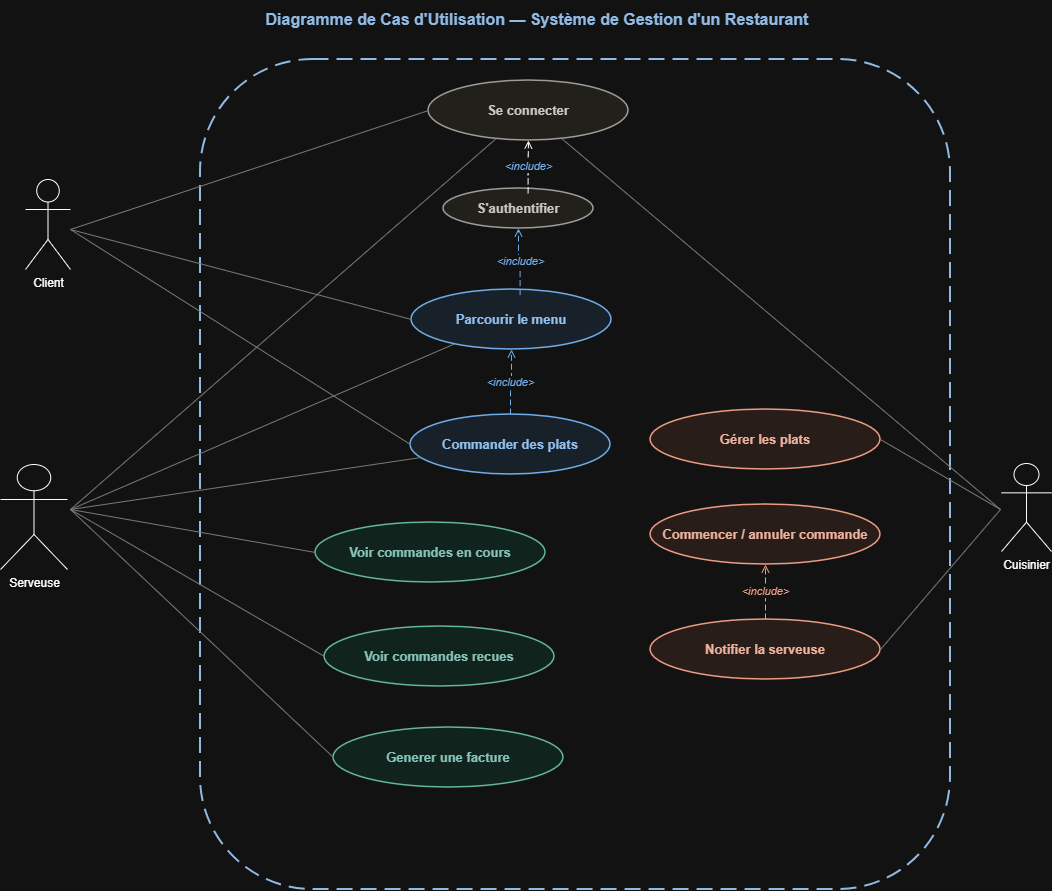

The diagram above was exported from draw.io. Its source (the exported page's mxGraphModel, read from the mxfile embedded in the PNG):
<mxGraphModel dx="1042" dy="562" grid="1" gridSize="10" guides="1" tooltips="1" connect="1" arrows="1" fold="1" page="1" pageScale="1" pageWidth="1654" pageHeight="1169" math="0" shadow="0">
  <root>
    <mxCell id="0" />
    <mxCell id="1" parent="0" />
    <mxCell id="hUnfzZIu-KRIWh12zwcC-1" parent="1" style="text;html=1;strokeColor=none;fillColor=none;align=center;verticalAlign=middle;whiteSpace=wrap;rounded=0;fontSize=16;fontStyle=1;fontColor=#1A4A7C;" value="Diagramme de Cas d'Utilisation — Système de Gestion d'un Restaurant" vertex="1">
      <mxGeometry height="40" width="1000" x="277.00425083705386" y="20.00432059151791" as="geometry" />
    </mxCell>
    <mxCell id="hUnfzZIu-KRIWh12zwcC-2" parent="1" style="rounded=1;whiteSpace=wrap;html=1;fillColor=none;strokeColor=#1A4A7C;strokeWidth=2;dashed=1;dashPattern=8 4;verticalAlign=top;fontSize=13;fontStyle=1;fontColor=#1A4A7C;" value="" vertex="1">
      <mxGeometry height="830" width="750" x="440" y="80" as="geometry" />
    </mxCell>
    <mxCell id="hUnfzZIu-KRIWh12zwcC-3" parent="1" style="ellipse;whiteSpace=wrap;html=1;fillColor=#F1EFE8;strokeColor=#5F5E5A;strokeWidth=1.5;fontSize=13;fontStyle=1;fontColor=#2C2C2A;" value="Se connecter" vertex="1">
      <mxGeometry height="60" width="200" x="668.0042508370539" y="101.00432059151791" as="geometry" />
    </mxCell>
    <mxCell id="hUnfzZIu-KRIWh12zwcC-4" parent="1" style="ellipse;whiteSpace=wrap;html=1;fillColor=#E6F1FB;strokeColor=#185FA5;strokeWidth=1.5;fontSize=13;fontStyle=1;fontColor=#0C447C;" value="Parcourir le menu" vertex="1">
      <mxGeometry height="60" width="200" x="651.0042508370539" y="310.0043205915179" as="geometry" />
    </mxCell>
    <mxCell id="hUnfzZIu-KRIWh12zwcC-5" parent="1" style="ellipse;whiteSpace=wrap;html=1;fillColor=#E6F1FB;strokeColor=#185FA5;strokeWidth=1.5;fontSize=13;fontStyle=1;fontColor=#0C447C;" value="Commander des plats" vertex="1">
      <mxGeometry height="60" width="200" x="650.0042508370539" y="435.0043205915179" as="geometry" />
    </mxCell>
    <mxCell id="hUnfzZIu-KRIWh12zwcC-6" parent="1" style="ellipse;whiteSpace=wrap;html=1;fillColor=#E1F5EE;strokeColor=#0F6E56;strokeWidth=1.5;fontSize=13;fontStyle=1;fontColor=#085041;" value="Voir commandes en cours" vertex="1">
      <mxGeometry height="60" width="230" x="555.0042508370539" y="543.0043205915179" as="geometry" />
    </mxCell>
    <mxCell id="hUnfzZIu-KRIWh12zwcC-7" parent="1" style="ellipse;whiteSpace=wrap;html=1;fillColor=#E1F5EE;strokeColor=#0F6E56;strokeWidth=1.5;fontSize=13;fontStyle=1;fontColor=#085041;" value="Voir commandes recues" vertex="1">
      <mxGeometry height="60" width="230" x="564.0042508370539" y="647.0043205915179" as="geometry" />
    </mxCell>
    <mxCell id="hUnfzZIu-KRIWh12zwcC-8" parent="1" style="ellipse;whiteSpace=wrap;html=1;fillColor=#E1F5EE;strokeColor=#0F6E56;strokeWidth=1.5;fontSize=13;fontStyle=1;fontColor=#085041;" value="Generer une facture" vertex="1">
      <mxGeometry height="60" width="230" x="573.0042508370539" y="748.0043205915179" as="geometry" />
    </mxCell>
    <mxCell id="hUnfzZIu-KRIWh12zwcC-9" parent="1" style="ellipse;whiteSpace=wrap;html=1;fillColor=#FAECE7;strokeColor=#993C1D;strokeWidth=1.5;fontSize=13;fontStyle=1;fontColor=#712B13;" value="Gérer les plats" vertex="1">
      <mxGeometry height="60" width="230" x="890.0042508370539" y="430.0043205915179" as="geometry" />
    </mxCell>
    <mxCell id="hUnfzZIu-KRIWh12zwcC-10" parent="1" style="ellipse;whiteSpace=wrap;html=1;fillColor=#FAECE7;strokeColor=#993C1D;strokeWidth=1.5;fontSize=13;fontStyle=1;fontColor=#712B13;" value="Commencer / annuler commande" vertex="1">
      <mxGeometry height="60" width="230" x="890.0042508370539" y="525.0043205915179" as="geometry" />
    </mxCell>
    <mxCell id="hUnfzZIu-KRIWh12zwcC-11" parent="1" style="ellipse;whiteSpace=wrap;html=1;fillColor=#FAECE7;strokeColor=#993C1D;strokeWidth=1.5;fontSize=13;fontStyle=1;fontColor=#712B13;" value="Notifier la serveuse" vertex="1">
      <mxGeometry height="60" width="230" x="890.0042508370539" y="640.0043205915179" as="geometry" />
    </mxCell>
    <mxCell id="hUnfzZIu-KRIWh12zwcC-12" edge="1" parent="1" style="html=1;exitX=1;exitY=0.5;exitDx=0;exitDy=0;entryX=0;entryY=0.5;entryDx=0;entryDy=0;endArrow=none;strokeColor=#888780;" target="hUnfzZIu-KRIWh12zwcC-3">
      <mxGeometry relative="1" as="geometry">
        <mxPoint x="310.00425083705386" y="250.0043205915179" as="sourcePoint" />
      </mxGeometry>
    </mxCell>
    <mxCell id="hUnfzZIu-KRIWh12zwcC-13" edge="1" parent="1" style="html=1;exitX=1;exitY=0.5;exitDx=0;exitDy=0;entryX=0;entryY=0.5;entryDx=0;entryDy=0;endArrow=none;strokeColor=#888780;" target="hUnfzZIu-KRIWh12zwcC-4">
      <mxGeometry relative="1" as="geometry">
        <mxPoint x="310.00425083705386" y="250.0043205915179" as="sourcePoint" />
      </mxGeometry>
    </mxCell>
    <mxCell id="hUnfzZIu-KRIWh12zwcC-14" edge="1" parent="1" style="html=1;exitX=1;exitY=0.5;exitDx=0;exitDy=0;entryX=0;entryY=0.5;entryDx=0;entryDy=0;endArrow=none;strokeColor=#888780;" target="hUnfzZIu-KRIWh12zwcC-5">
      <mxGeometry relative="1" as="geometry">
        <mxPoint x="310.00425083705386" y="250.0043205915179" as="sourcePoint" />
      </mxGeometry>
    </mxCell>
    <mxCell id="hUnfzZIu-KRIWh12zwcC-15" edge="1" parent="1" style="html=1;endArrow=none;strokeColor=#888780;" target="hUnfzZIu-KRIWh12zwcC-3">
      <mxGeometry relative="1" as="geometry">
        <mxPoint x="310.00425083705386" y="530.0043205915176" as="sourcePoint" />
      </mxGeometry>
    </mxCell>
    <mxCell id="hUnfzZIu-KRIWh12zwcC-16" edge="1" parent="1" style="html=1;endArrow=none;strokeColor=#888780;" target="hUnfzZIu-KRIWh12zwcC-4">
      <mxGeometry relative="1" as="geometry">
        <mxPoint x="310.00425083705386" y="530.0043205915176" as="sourcePoint" />
      </mxGeometry>
    </mxCell>
    <mxCell id="hUnfzZIu-KRIWh12zwcC-17" edge="1" parent="1" style="html=1;endArrow=none;strokeColor=#888780;" target="hUnfzZIu-KRIWh12zwcC-5">
      <mxGeometry relative="1" as="geometry">
        <mxPoint x="310.00425083705386" y="530.0043205915176" as="sourcePoint" />
      </mxGeometry>
    </mxCell>
    <mxCell id="hUnfzZIu-KRIWh12zwcC-18" edge="1" parent="1" style="html=1;exitX=1;exitY=0.5;exitDx=0;exitDy=0;entryX=0;entryY=0.5;entryDx=0;entryDy=0;endArrow=none;strokeColor=#888780;" target="hUnfzZIu-KRIWh12zwcC-6">
      <mxGeometry relative="1" as="geometry">
        <mxPoint x="310.00425083705386" y="530.0043205915179" as="sourcePoint" />
      </mxGeometry>
    </mxCell>
    <mxCell id="hUnfzZIu-KRIWh12zwcC-19" edge="1" parent="1" style="html=1;exitX=1;exitY=0.5;exitDx=0;exitDy=0;entryX=0;entryY=0.5;entryDx=0;entryDy=0;endArrow=none;strokeColor=#888780;" target="hUnfzZIu-KRIWh12zwcC-7">
      <mxGeometry relative="1" as="geometry">
        <mxPoint x="310.00425083705386" y="530.0043205915179" as="sourcePoint" />
      </mxGeometry>
    </mxCell>
    <mxCell id="hUnfzZIu-KRIWh12zwcC-20" edge="1" parent="1" style="html=1;exitX=1;exitY=0.5;exitDx=0;exitDy=0;entryX=0;entryY=0.5;entryDx=0;entryDy=0;endArrow=none;strokeColor=#888780;" target="hUnfzZIu-KRIWh12zwcC-8">
      <mxGeometry relative="1" as="geometry">
        <mxPoint x="310.00425083705386" y="530.0043205915179" as="sourcePoint" />
      </mxGeometry>
    </mxCell>
    <mxCell id="hUnfzZIu-KRIWh12zwcC-21" edge="1" parent="1" style="html=1;endArrow=none;strokeColor=#888780;" target="hUnfzZIu-KRIWh12zwcC-3">
      <mxGeometry relative="1" as="geometry">
        <mxPoint x="1240.0042508370539" y="530.0043205915179" as="sourcePoint" />
        <mxPoint x="760.0042508370539" y="155.0043205915178" as="targetPoint" />
      </mxGeometry>
    </mxCell>
    <mxCell id="hUnfzZIu-KRIWh12zwcC-22" edge="1" parent="1" style="html=1;exitX=0;exitY=0.5;exitDx=0;exitDy=0;entryX=1;entryY=0.5;entryDx=0;entryDy=0;endArrow=none;strokeColor=#888780;" target="hUnfzZIu-KRIWh12zwcC-9">
      <mxGeometry relative="1" as="geometry">
        <mxPoint x="1240.0042508370539" y="530.0043205915179" as="sourcePoint" />
      </mxGeometry>
    </mxCell>
    <mxCell id="hUnfzZIu-KRIWh12zwcC-24" edge="1" parent="1" style="html=1;exitX=0;exitY=0.5;exitDx=0;exitDy=0;entryX=1;entryY=0.5;entryDx=0;entryDy=0;endArrow=none;strokeColor=#888780;" target="hUnfzZIu-KRIWh12zwcC-11">
      <mxGeometry relative="1" as="geometry">
        <mxPoint x="1240.0042508370539" y="530.0043205915179" as="sourcePoint" />
      </mxGeometry>
    </mxCell>
    <mxCell id="hUnfzZIu-KRIWh12zwcC-25" edge="1" parent="1" source="hUnfzZIu-KRIWh12zwcC-5" style="edgeStyle=orthogonalEdgeStyle;html=1;dashed=1;dashPattern=6 3;endArrow=open;endFill=0;strokeColor=#185FA5;fontColor=#185FA5;fontSize=11;fontStyle=2;" target="hUnfzZIu-KRIWh12zwcC-4" value="&amp;lt;include&amp;gt;">
      <mxGeometry relative="1" as="geometry" />
    </mxCell>
    <mxCell id="hUnfzZIu-KRIWh12zwcC-26" edge="1" parent="1" source="hUnfzZIu-KRIWh12zwcC-11" style="edgeStyle=orthogonalEdgeStyle;html=1;dashed=1;dashPattern=6 3;endArrow=open;endFill=0;strokeColor=#993C1D;fontColor=#993C1D;fontSize=11;fontStyle=2;" target="hUnfzZIu-KRIWh12zwcC-10" value="&amp;lt;include&amp;gt;">
      <mxGeometry relative="1" as="geometry" />
    </mxCell>
    <mxCell id="hUnfzZIu-KRIWh12zwcC-27" parent="1" style="shape=umlActor;verticalLabelPosition=bottom;verticalAlign=top;html=1;outlineConnect=0;" value="Client" vertex="1">
      <mxGeometry height="90" width="45" x="265.00425083705386" y="200.0043205915179" as="geometry" />
    </mxCell>
    <mxCell id="hUnfzZIu-KRIWh12zwcC-28" parent="1" style="shape=umlActor;verticalLabelPosition=bottom;verticalAlign=top;html=1;outlineConnect=0;" value="Serveuse" vertex="1">
      <mxGeometry height="105" width="67" x="240.00425083705386" y="485.0043205915179" as="geometry" />
    </mxCell>
    <mxCell id="hUnfzZIu-KRIWh12zwcC-29" parent="1" style="shape=umlActor;verticalLabelPosition=bottom;verticalAlign=top;html=1;outlineConnect=0;" value="Cuisinier" vertex="1">
      <mxGeometry height="88" width="50" x="1241.0042508370539" y="484.0043205915179" as="geometry" />
    </mxCell>
    <mxCell id="68zyqqwjxPdRrLp8sN7_-1" parent="1" style="ellipse;whiteSpace=wrap;html=1;fillColor=#F1EFE8;strokeColor=#5F5E5A;strokeWidth=1.5;fontSize=13;fontStyle=1;fontColor=#2C2C2A;" value="S'authentifier" vertex="1">
      <mxGeometry height="40" width="150" x="683" y="209" as="geometry" />
    </mxCell>
    <mxCell id="68zyqqwjxPdRrLp8sN7_-2" edge="1" parent="1" source="68zyqqwjxPdRrLp8sN7_-1" style="edgeStyle=orthogonalEdgeStyle;html=1;dashed=1;dashPattern=6 3;endArrow=open;endFill=0;fontColor=#185FA5;fontSize=11;fontStyle=2;entryX=0.5;entryY=1;entryDx=0;entryDy=0;exitX=0.564;exitY=0.12;exitDx=0;exitDy=0;exitPerimeter=0;" target="hUnfzZIu-KRIWh12zwcC-3" value="&amp;lt;include&amp;gt;">
      <mxGeometry relative="1" as="geometry">
        <mxPoint x="856" y="210" as="sourcePoint" />
        <mxPoint x="863" y="160" as="targetPoint" />
      </mxGeometry>
    </mxCell>
    <mxCell id="68zyqqwjxPdRrLp8sN7_-3" edge="1" parent="1" source="hUnfzZIu-KRIWh12zwcC-4" style="edgeStyle=orthogonalEdgeStyle;html=1;dashed=1;dashPattern=6 3;endArrow=open;endFill=0;strokeColor=#185FA5;fontColor=#185FA5;fontSize=11;fontStyle=2;entryX=0.5;entryY=1;entryDx=0;entryDy=0;exitX=0.543;exitY=0.093;exitDx=0;exitDy=0;exitPerimeter=0;" target="68zyqqwjxPdRrLp8sN7_-1" value="&amp;lt;include&amp;gt;">
      <mxGeometry relative="1" as="geometry">
        <mxPoint x="871" y="283" as="sourcePoint" />
        <mxPoint x="878" y="233" as="targetPoint" />
      </mxGeometry>
    </mxCell>
  </root>
</mxGraphModel>